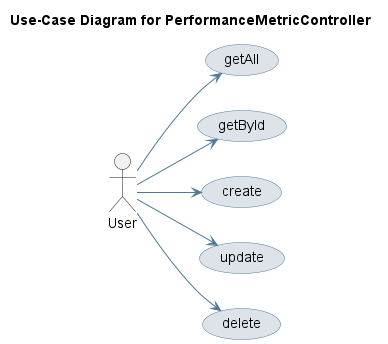

The diagram above was rendered by PlantUML. Its source (embedded in the PNG):
@startuml
skinparam usecase {
 BackgroundColor #DEE3E9 
 BorderColor #4D7A97 
 ArrowColor #4D7A97 
}
left to right direction
title Use-Case Diagram for PerformanceMetricController

actor User
usecase "getAll" as UC_getAll
User --> UC_getAll
usecase "getById" as UC_getById
User --> UC_getById
usecase "create" as UC_create
User --> UC_create
usecase "update" as UC_update
User --> UC_update
usecase "delete" as UC_delete
User --> UC_delete
@enduml